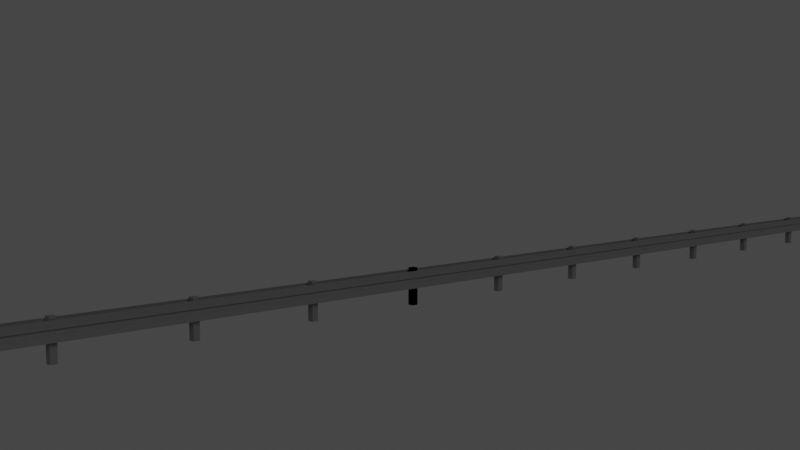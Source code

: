 # Source: barierka.blend  (saved by Blender 2.82.7; exported with 4.5.12 LTS)
import bpy
from mathutils import Matrix  # noqa: F401  (used for matrix-valued properties, if any)

bpy.ops.wm.read_factory_settings(use_empty=True)
scene = bpy.context.scene
scene.name = 'Scene'

# ---- collections
col_collection = bpy.data.collections.new('Collection'); scene.collection.children.link(col_collection)

# ---- materials (node trees are filled in below, after node groups)
mat_material_001 = bpy.data.materials.new('Material.001')
mat_material_001.use_transparent_shadow = False

# ---- material node trees
mat_material_001.use_nodes = True; mat_material_001.node_tree.nodes.clear()
_N = mat_material_001.node_tree.nodes; _L = mat_material_001.node_tree.links
n0 = _N.new('ShaderNodeOutputMaterial'); n0.name = 'Material Output'; n0.location = (300, 300)
n1 = _N.new('ShaderNodeBsdfPrincipled'); n1.name = 'Principled BSDF'; n1.location = (10, 300)
n1.distribution = 'GGX'
n1.subsurface_method = 'BURLEY'
n1.inputs[0].default_value = (0.1626, 0.1626, 0.1626, 1.0)
n1.inputs[1].default_value = 0.8559
n1.inputs[2].default_value = 0.1949
n1.inputs[3].default_value = 1.45
n1.inputs[13].default_value = 0.7119
n1.inputs[27].default_value = (0.0, 0.0, 0.0, 1.0)
n1.inputs[28].default_value = 1.0
_L.new(n1.outputs[0], n0.inputs[0])
n0.is_active_output = True

# ---- world
world_world = bpy.data.worlds.new('World'); scene.world = world_world
world_world.use_nodes = True; world_world.node_tree.nodes.clear()
_N = world_world.node_tree.nodes; _L = world_world.node_tree.links
n0 = _N.new('ShaderNodeOutputWorld'); n0.name = 'World Output'; n0.location = (300, 300)
n1 = _N.new('ShaderNodeBackground'); n1.name = 'Background'; n1.location = (10, 300)
n1.inputs[0].default_value = (0.05088, 0.05088, 0.05088, 1.0)
_L.new(n1.outputs[0], n0.inputs[0])
n0.is_active_output = True
world_world.color = (0.05088, 0.05088, 0.05088)
world_world.use_sun_shadow = False
world_world.sun_shadow_jitter_overblur = 0.0

# ---- cameras
cam_camera = bpy.data.cameras.new('Camera')
cam_camera.clip_end = 100.0
cam_camera.ortho_scale = 7.314

# ---- lights
light_sun_001 = bpy.data.lights.new('Sun.001', 'SUN')
light_sun_001.transmission_factor = 0.0
light_sun_001.angle = 0.7854
light_sun_001.energy = 4.0
light_sun_001.shadow_soft_size = 1.25

# ---- meshes
me_plane = bpy.data.meshes.new('Plane')
me_plane.from_pydata([(0.1159, 15.0, 0.323), (0.09092, 15.0, 0.323), (0.09092, 2.98e-08, 0.323), (0.1159, 15.0, 0.3896), (0.09092, 2.98e-08, 0.3896), (0.1159, 2.98e-08, 0.3896), (0.09092, 15.0, 0.3896), (0.1187, 15.0, 0.5), (0.1187, 2.98e-08, 0.5), (0.1159, 2.98e-08, 0.323), (0.1187, 15.0, 0.2263), (0.1187, 2.98e-08, 0.2263), (0.1018, 15.0, 0.3088), (0.07678, 15.0, 0.3088), (0.07678, 2.98e-08, 0.3088), (0.1018, 15.0, 0.4037), (0.07678, 2.98e-08, 0.4037), (0.1018, 2.98e-08, 0.4037), (0.07678, 15.0, 0.4037), (0.09869, 15.0, 0.5), (0.09869, 2.98e-08, 0.5), (0.1018, 2.98e-08, 0.3088), (0.09869, 15.0, 0.2263), (0.09869, 2.98e-08, 0.2263), (0.05, 2.05, 0.5403), (0.05, 2.05, -0.05), (0.05, 1.95, 0.5403), (0.05, 1.95, -0.05), (0.05, -0.05, -0.05), (0.05, -0.05, 0.5403), (0.05, 0.05, -0.05), (0.05, 0.05, 0.5403), (0.0, 0.05, -0.05), (0.0, 0.05, 0.5403), (0.0, -0.05, -0.05), (0.0, -0.05, 0.5403), (0.0, 2.05, -0.05), (0.0, 2.05, 0.5403), (0.0, 1.95, -0.05), (0.0, 1.95, 0.5403), (0.05, 4.05, 0.5403), (0.05, 4.05, -0.05), (0.05, 3.95, 0.5403), (0.05, 3.95, -0.05), (0.0, 4.05, -0.05), (0.0, 4.05, 0.5403), (0.0, 3.95, -0.05), (0.0, 3.95, 0.5403), (0.05, 6.05, 0.5403), (0.05, 6.05, -0.05), (0.05, 5.95, 0.5403), (0.05, 5.95, -0.05), (0.0, 6.05, -0.05), (0.0, 6.05, 0.5403), (0.0, 5.95, -0.05), (0.0, 5.95, 0.5403), (0.05, 8.05, 0.5403), (0.05, 8.05, -0.05), (0.05, 7.95, 0.5403), (0.05, 7.95, -0.05), (0.0, 8.05, -0.05), (0.0, 8.05, 0.5403), (0.0, 7.95, -0.05), (0.0, 7.95, 0.5403), (0.05, 10.05, 0.5403), (0.05, 10.05, -0.05), (0.05, 9.95, 0.5403), (0.05, 9.95, -0.05), (0.0, 10.05, -0.05), (0.0, 10.05, 0.5403), (0.0, 9.95, -0.05), (0.0, 9.95, 0.5403), (0.05, 12.05, 0.5403), (0.05, 12.05, -0.05), (0.05, 11.95, 0.5403), (0.05, 11.95, -0.05), (0.0, 12.05, -0.05), (0.0, 12.05, 0.5403), (0.0, 11.95, -0.05), (0.0, 11.95, 0.5403), (0.05, 14.05, 0.5403), (0.05, 14.05, -0.05), (0.05, 13.95, 0.5403), (0.05, 13.95, -0.05), (0.0, 14.05, -0.05), (0.0, 14.05, 0.5403), (0.0, 13.95, -0.05), (0.0, 13.95, 0.5403)], [], [(8, 5, 3, 7), (1, 2, 9, 0), (6, 4, 2, 1), (3, 5, 4, 6), (0, 9, 11, 10), (20, 19, 15, 17), (13, 12, 21, 14), (18, 13, 14, 16), (15, 18, 16, 17), (12, 22, 23, 21), (1, 0, 12, 13), (2, 4, 16, 14), (6, 1, 13, 18), (4, 5, 17, 16), (3, 6, 18, 15), (7, 3, 15, 19), (5, 8, 20, 17), (8, 7, 19, 20), (9, 2, 14, 21), (10, 11, 23, 22), (0, 10, 22, 12), (11, 9, 21, 23), (27, 26, 39, 38), (32, 33, 31, 30), (30, 31, 29, 28), (24, 37, 39, 26), (32, 30, 28, 34), (36, 25, 27, 38), (31, 33, 35, 29), (25, 24, 26, 27), (28, 29, 35, 34), (36, 37, 24, 25), (43, 42, 47, 46), (40, 45, 47, 42), (44, 41, 43, 46), (41, 40, 42, 43), (44, 45, 40, 41), (51, 50, 55, 54), (48, 53, 55, 50), (52, 49, 51, 54), (49, 48, 50, 51), (52, 53, 48, 49), (59, 58, 63, 62), (56, 61, 63, 58), (60, 57, 59, 62), (57, 56, 58, 59), (60, 61, 56, 57), (67, 66, 71, 70), (64, 69, 71, 66), (68, 65, 67, 70), (65, 64, 66, 67), (68, 69, 64, 65), (75, 74, 79, 78), (72, 77, 79, 74), (76, 73, 75, 78), (73, 72, 74, 75), (76, 77, 72, 73), (83, 82, 87, 86), (80, 85, 87, 82), (84, 81, 83, 86), (81, 80, 82, 83), (84, 85, 80, 81)])
_uv = me_plane.uv_layers.new(name='UVMap')
_uv.uv.foreach_set('vector', [0.5, 0.5, 1.0, 0.5, 1.0, 1.0, 0.5, 1.0, 1.0, 1.0, 1.0, 0.5, 1.0, 0.5, 1.0, 1.0, 1.0, 1.0, 1.0, 0.5, 1.0, 0.5, 1.0, 1.0, 1.0, 1.0, 1.0, 0.5, 1.0, 0.5, 1.0, 1.0, 1.0, 1.0, 1.0, 0.5, 1.0, 0.5, 1.0, 1.0, 0.5, 0.5, 0.5, 1.0, 1.0, 1.0, 1.0, 0.5, 1.0, 1.0, 1.0, 1.0, 1.0, 0.5, 1.0, 0.5, 1.0, 1.0, 1.0, 1.0, 1.0, 0.5, 1.0, 0.5, 1.0, 1.0, 1.0, 1.0, 1.0, 0.5, 1.0, 0.5, 1.0, 1.0, 1.0, 1.0, 1.0, 0.5, 1.0, 0.5, 1.0, 1.0, 1.0, 1.0, 1.0, 1.0, 1.0, 1.0, 1.0, 0.5, 1.0, 0.5, 1.0, 0.5, 1.0, 0.5, 1.0, 1.0, 1.0, 1.0, 1.0, 1.0, 1.0, 1.0, 1.0, 0.5, 1.0, 0.5, 1.0, 0.5, 1.0, 0.5, 1.0, 1.0, 1.0, 1.0, 1.0, 1.0, 1.0, 1.0, 0.5, 1.0, 1.0, 1.0, 1.0, 1.0, 0.5, 1.0, 1.0, 0.5, 0.5, 0.5, 0.5, 0.5, 1.0, 0.5, 0.5, 0.5, 0.5, 1.0, 0.5, 1.0, 0.5, 0.5, 1.0, 0.5, 1.0, 0.5, 1.0, 0.5, 1.0, 0.5, 1.0, 1.0, 1.0, 0.5, 1.0, 0.5, 1.0, 1.0, 1.0, 1.0, 1.0, 1.0, 1.0, 1.0, 1.0, 1.0, 1.0, 0.5, 1.0, 0.5, 1.0, 0.5, 1.0, 0.5, 0.375, 0.75, 0.625, 0.75, 0.625, 0.875, 0.375, 0.875, 0.375, 0.375, 0.625, 0.375, 0.625, 0.5, 0.375, 0.5, 0.375, 0.5, 0.625, 0.5, 0.625, 0.75, 0.375, 0.75, 0.625, 0.5, 0.75, 0.5, 0.75, 0.75, 0.625, 0.75, 0.25, 0.5, 0.375, 0.5, 0.375, 0.75, 0.25, 0.75, 0.25, 0.5, 0.375, 0.5, 0.375, 0.75, 0.25, 0.75, 0.625, 0.5, 0.75, 0.5, 0.75, 0.75, 0.625, 0.75, 0.375, 0.5, 0.625, 0.5, 0.625, 0.75, 0.375, 0.75, 0.375, 0.75, 0.625, 0.75, 0.625, 0.875, 0.375, 0.875, 0.375, 0.375, 0.625, 0.375, 0.625, 0.5, 0.375, 0.5, 0.375, 0.75, 0.625, 0.75, 0.625, 0.875, 0.375, 0.875, 0.625, 0.5, 0.75, 0.5, 0.75, 0.75, 0.625, 0.75, 0.25, 0.5, 0.375, 0.5, 0.375, 0.75, 0.25, 0.75, 0.375, 0.5, 0.625, 0.5, 0.625, 0.75, 0.375, 0.75, 0.375, 0.375, 0.625, 0.375, 0.625, 0.5, 0.375, 0.5, 0.375, 0.75, 0.625, 0.75, 0.625, 0.875, 0.375, 0.875, 0.625, 0.5, 0.75, 0.5, 0.75, 0.75, 0.625, 0.75, 0.25, 0.5, 0.375, 0.5, 0.375, 0.75, 0.25, 0.75, 0.375, 0.5, 0.625, 0.5, 0.625, 0.75, 0.375, 0.75, 0.375, 0.375, 0.625, 0.375, 0.625, 0.5, 0.375, 0.5, 0.375, 0.75, 0.625, 0.75, 0.625, 0.875, 0.375, 0.875, 0.625, 0.5, 0.75, 0.5, 0.75, 0.75, 0.625, 0.75, 0.25, 0.5, 0.375, 0.5, 0.375, 0.75, 0.25, 0.75, 0.375, 0.5, 0.625, 0.5, 0.625, 0.75, 0.375, 0.75, 0.375, 0.375, 0.625, 0.375, 0.625, 0.5, 0.375, 0.5, 0.375, 0.75, 0.625, 0.75, 0.625, 0.875, 0.375, 0.875, 0.625, 0.5, 0.75, 0.5, 0.75, 0.75, 0.625, 0.75, 0.25, 0.5, 0.375, 0.5, 0.375, 0.75, 0.25, 0.75, 0.375, 0.5, 0.625, 0.5, 0.625, 0.75, 0.375, 0.75, 0.375, 0.375, 0.625, 0.375, 0.625, 0.5, 0.375, 0.5, 0.375, 0.75, 0.625, 0.75, 0.625, 0.875, 0.375, 0.875, 0.625, 0.5, 0.75, 0.5, 0.75, 0.75, 0.625, 0.75, 0.25, 0.5, 0.375, 0.5, 0.375, 0.75, 0.25, 0.75, 0.375, 0.5, 0.625, 0.5, 0.625, 0.75, 0.375, 0.75, 0.375, 0.375, 0.625, 0.375, 0.625, 0.5, 0.375, 0.5, 0.375, 0.75, 0.625, 0.75, 0.625, 0.875, 0.375, 0.875, 0.625, 0.5, 0.75, 0.5, 0.75, 0.75, 0.625, 0.75, 0.25, 0.5, 0.375, 0.5, 0.375, 0.75, 0.25, 0.75, 0.375, 0.5, 0.625, 0.5, 0.625, 0.75, 0.375, 0.75, 0.375, 0.375, 0.625, 0.375, 0.625, 0.5, 0.375, 0.5])
me_plane.materials.append(mat_material_001)
me_plane.use_remesh_fix_poles = True
me_plane.use_remesh_preserve_attributes = False
me_plane.use_mirror_vertex_groups = False
me_plane.update()

# ---- objects
ob_camera = bpy.data.objects.new('Camera', cam_camera)
ob_plane = bpy.data.objects.new('Plane', me_plane)
ob_sun = bpy.data.objects.new('Sun', light_sun_001)

# ---- transforms, parenting, visibility, modifiers, constraints
ob_camera.location = (12.36, -11.93, 2.958)
ob_camera.rotation_euler = (1.469, 6.384e-09, 0.8149)
ob_camera.lock_rotations_4d = False
ob_camera.empty_display_type = 'ARROWS'
ob_camera.color = (0.0, 0.0, 0.0, 0.0)
ob_camera.display_type = 'WIRE'
ob_camera.lineart.crease_threshold = 0.0
ob_plane.location = (0.0, 0.0, 0.0)
ob_plane.lineart.crease_threshold = 0.0
_m = ob_plane.modifiers.new('Mirror', 'MIRROR')
_m.use_axis = (True, True, False)
ob_sun.location = (34.45, 10.0, 73.4)
ob_sun.rotation_euler = (0.5417, 0.9225, 0.183)
ob_sun.lineart.crease_threshold = 0.0

# ---- collection membership
col_collection.objects.link(ob_camera)
col_collection.objects.link(ob_plane)
col_collection.objects.link(ob_sun)

# ---- scene / render settings (as saved in the file)
scene.camera = ob_camera
scene.frame_start = 1; scene.frame_end = 250; scene.frame_set(1)
scene.render.engine = 'BLENDER_EEVEE_NEXT'
scene.render.use_motion_blur = True
scene.cycles.use_denoising = False
scene.cycles.samples = 128
scene.cycles.sampling_pattern = 'TABULATED_SOBOL'
scene.cycles.use_adaptive_sampling = False
scene.cycles.use_light_tree = False
scene.eevee.use_gtao = True
scene.view_settings.view_transform = 'Filmic'
bpy.context.view_layer.update()
